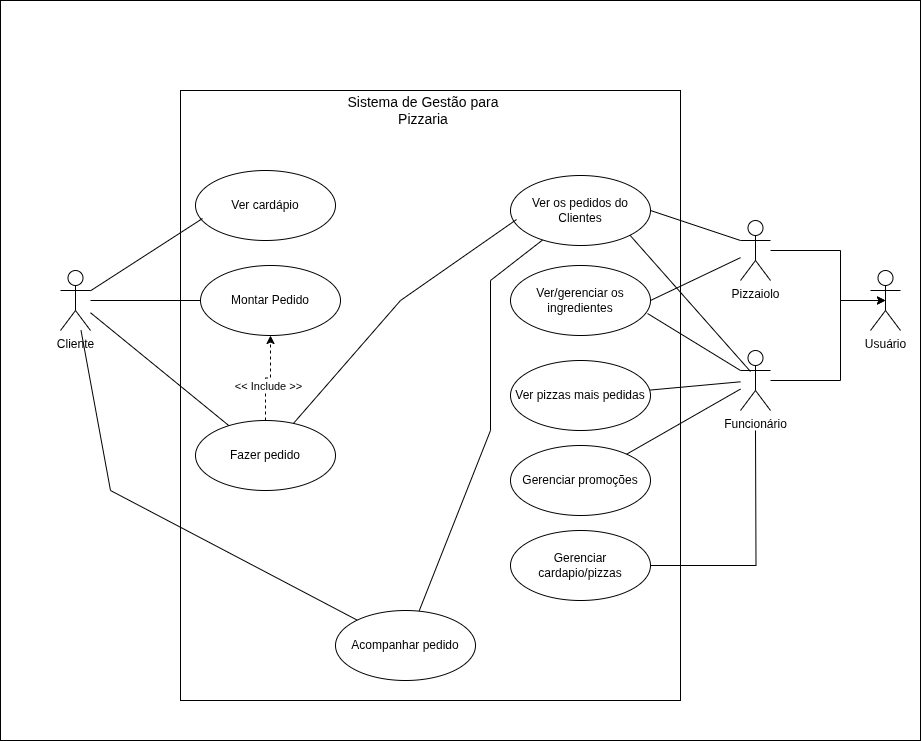

The diagram above was exported from draw.io. Its source (the exported page's mxGraphModel, read from the mxfile embedded in the PNG):
<mxGraphModel dx="935" dy="1783" grid="1" gridSize="10" guides="1" tooltips="1" connect="1" arrows="1" fold="1" page="1" pageScale="1" pageWidth="827" pageHeight="1169" math="0" shadow="0">
  <root>
    <mxCell id="0" />
    <mxCell id="1" parent="0" />
    <mxCell id="KmiIqNFD9w_MSSXW67xh-64" value="" style="rounded=0;whiteSpace=wrap;html=1;" parent="1" vertex="1">
      <mxGeometry x="40" y="-130" width="920" height="740" as="geometry" />
    </mxCell>
    <mxCell id="KmiIqNFD9w_MSSXW67xh-1" value="" style="rounded=0;whiteSpace=wrap;html=1;" parent="1" vertex="1">
      <mxGeometry x="220" y="-40" width="500" height="610" as="geometry" />
    </mxCell>
    <mxCell id="KmiIqNFD9w_MSSXW67xh-2" value="&lt;font style=&quot;font-size: 14px;&quot;&gt;Sistema de Gestão para Pizzaria&lt;/font&gt;" style="text;html=1;align=center;verticalAlign=middle;whiteSpace=wrap;rounded=0;" parent="1" vertex="1">
      <mxGeometry x="382.5" y="-30" width="160" height="20" as="geometry" />
    </mxCell>
    <mxCell id="KmiIqNFD9w_MSSXW67xh-48" style="rounded=0;orthogonalLoop=1;jettySize=auto;html=1;endArrow=none;startFill=0;" parent="1" source="KmiIqNFD9w_MSSXW67xh-3" target="KmiIqNFD9w_MSSXW67xh-20" edge="1">
      <mxGeometry relative="1" as="geometry" />
    </mxCell>
    <mxCell id="KmiIqNFD9w_MSSXW67xh-51" style="rounded=0;orthogonalLoop=1;jettySize=auto;html=1;endArrow=none;startFill=0;" parent="1" source="KmiIqNFD9w_MSSXW67xh-3" target="KmiIqNFD9w_MSSXW67xh-22" edge="1">
      <mxGeometry relative="1" as="geometry">
        <Array as="points">
          <mxPoint x="150" y="360" />
        </Array>
      </mxGeometry>
    </mxCell>
    <mxCell id="KmiIqNFD9w_MSSXW67xh-57" style="rounded=0;orthogonalLoop=1;jettySize=auto;html=1;endArrow=none;startFill=0;" parent="1" source="KmiIqNFD9w_MSSXW67xh-3" target="KmiIqNFD9w_MSSXW67xh-54" edge="1">
      <mxGeometry relative="1" as="geometry" />
    </mxCell>
    <mxCell id="KmiIqNFD9w_MSSXW67xh-3" value="Cliente" style="shape=umlActor;verticalLabelPosition=bottom;verticalAlign=top;html=1;" parent="1" vertex="1">
      <mxGeometry x="100" y="140" width="30" height="60" as="geometry" />
    </mxCell>
    <mxCell id="KmiIqNFD9w_MSSXW67xh-4" value="Ver cardápio" style="ellipse;whiteSpace=wrap;html=1;" parent="1" vertex="1">
      <mxGeometry x="235" y="40" width="140" height="70" as="geometry" />
    </mxCell>
    <mxCell id="KmiIqNFD9w_MSSXW67xh-5" value="Funcionário" style="shape=umlActor;verticalLabelPosition=bottom;verticalAlign=top;html=1;" parent="1" vertex="1">
      <mxGeometry x="780" y="220" width="30" height="60" as="geometry" />
    </mxCell>
    <mxCell id="KmiIqNFD9w_MSSXW67xh-33" style="rounded=0;orthogonalLoop=1;jettySize=auto;html=1;entryX=1;entryY=0.5;entryDx=0;entryDy=0;endArrow=none;startFill=0;" parent="1" source="KmiIqNFD9w_MSSXW67xh-6" target="KmiIqNFD9w_MSSXW67xh-26" edge="1">
      <mxGeometry relative="1" as="geometry" />
    </mxCell>
    <mxCell id="KmiIqNFD9w_MSSXW67xh-6" value="Pizzaiolo" style="shape=umlActor;verticalLabelPosition=bottom;verticalAlign=top;html=1;" parent="1" vertex="1">
      <mxGeometry x="780" y="90" width="30" height="60" as="geometry" />
    </mxCell>
    <mxCell id="KmiIqNFD9w_MSSXW67xh-9" value="Usuário" style="shape=umlActor;verticalLabelPosition=bottom;verticalAlign=top;html=1;" parent="1" vertex="1">
      <mxGeometry x="910" y="140" width="30" height="60" as="geometry" />
    </mxCell>
    <mxCell id="KmiIqNFD9w_MSSXW67xh-58" style="edgeStyle=orthogonalEdgeStyle;rounded=0;orthogonalLoop=1;jettySize=auto;html=1;entryX=0.5;entryY=1;entryDx=0;entryDy=0;dashed=1;" parent="1" source="KmiIqNFD9w_MSSXW67xh-20" target="KmiIqNFD9w_MSSXW67xh-54" edge="1">
      <mxGeometry relative="1" as="geometry" />
    </mxCell>
    <mxCell id="KmiIqNFD9w_MSSXW67xh-59" value="&amp;lt;&amp;lt; Include &amp;gt;&amp;gt;" style="edgeLabel;html=1;align=center;verticalAlign=middle;resizable=0;points=[];" parent="KmiIqNFD9w_MSSXW67xh-58" vertex="1" connectable="0">
      <mxGeometry x="-0.2327" y="-2" relative="1" as="geometry">
        <mxPoint as="offset" />
      </mxGeometry>
    </mxCell>
    <mxCell id="KmiIqNFD9w_MSSXW67xh-20" value="Fazer pedido" style="ellipse;whiteSpace=wrap;html=1;" parent="1" vertex="1">
      <mxGeometry x="235" y="290" width="140" height="70" as="geometry" />
    </mxCell>
    <mxCell id="KmiIqNFD9w_MSSXW67xh-42" style="rounded=0;orthogonalLoop=1;jettySize=auto;html=1;endArrow=none;startFill=0;" parent="1" source="KmiIqNFD9w_MSSXW67xh-22" target="KmiIqNFD9w_MSSXW67xh-24" edge="1">
      <mxGeometry relative="1" as="geometry">
        <Array as="points">
          <mxPoint x="530" y="300" />
          <mxPoint x="530" y="150" />
        </Array>
      </mxGeometry>
    </mxCell>
    <mxCell id="KmiIqNFD9w_MSSXW67xh-22" value="Acompanhar pedido" style="ellipse;whiteSpace=wrap;html=1;" parent="1" vertex="1">
      <mxGeometry x="375" y="480" width="140" height="70" as="geometry" />
    </mxCell>
    <mxCell id="KmiIqNFD9w_MSSXW67xh-24" value="Ver os pedidos do Clientes" style="ellipse;whiteSpace=wrap;html=1;" parent="1" vertex="1">
      <mxGeometry x="550" y="45" width="140" height="70" as="geometry" />
    </mxCell>
    <mxCell id="KmiIqNFD9w_MSSXW67xh-34" style="rounded=0;orthogonalLoop=1;jettySize=auto;html=1;endArrow=none;startFill=0;" parent="1" source="KmiIqNFD9w_MSSXW67xh-25" target="KmiIqNFD9w_MSSXW67xh-5" edge="1">
      <mxGeometry relative="1" as="geometry" />
    </mxCell>
    <mxCell id="KmiIqNFD9w_MSSXW67xh-25" value="Ver pizzas mais pedidas" style="ellipse;whiteSpace=wrap;html=1;" parent="1" vertex="1">
      <mxGeometry x="550" y="230" width="140" height="70" as="geometry" />
    </mxCell>
    <mxCell id="KmiIqNFD9w_MSSXW67xh-26" value="Ver/gerenciar os ingredientes" style="ellipse;whiteSpace=wrap;html=1;" parent="1" vertex="1">
      <mxGeometry x="550" y="135" width="140" height="70" as="geometry" />
    </mxCell>
    <mxCell id="KmiIqNFD9w_MSSXW67xh-27" value="Gerenciar promoções" style="ellipse;whiteSpace=wrap;html=1;" parent="1" vertex="1">
      <mxGeometry x="550" y="315" width="140" height="70" as="geometry" />
    </mxCell>
    <mxCell id="KmiIqNFD9w_MSSXW67xh-31" style="rounded=0;orthogonalLoop=1;jettySize=auto;html=1;exitX=1;exitY=0.5;exitDx=0;exitDy=0;entryX=0;entryY=0.3333333333333333;entryDx=0;entryDy=0;entryPerimeter=0;endArrow=none;endFill=1;startFill=0;" parent="1" source="KmiIqNFD9w_MSSXW67xh-24" target="KmiIqNFD9w_MSSXW67xh-6" edge="1">
      <mxGeometry relative="1" as="geometry" />
    </mxCell>
    <mxCell id="KmiIqNFD9w_MSSXW67xh-35" style="rounded=0;orthogonalLoop=1;jettySize=auto;html=1;endArrow=none;startFill=0;" parent="1" source="KmiIqNFD9w_MSSXW67xh-27" target="KmiIqNFD9w_MSSXW67xh-5" edge="1">
      <mxGeometry relative="1" as="geometry" />
    </mxCell>
    <mxCell id="KmiIqNFD9w_MSSXW67xh-37" style="rounded=0;orthogonalLoop=1;jettySize=auto;html=1;entryX=0.043;entryY=0.629;entryDx=0;entryDy=0;entryPerimeter=0;endArrow=none;startFill=0;" parent="1" source="KmiIqNFD9w_MSSXW67xh-20" target="KmiIqNFD9w_MSSXW67xh-24" edge="1">
      <mxGeometry relative="1" as="geometry">
        <Array as="points">
          <mxPoint x="440" y="170" />
        </Array>
      </mxGeometry>
    </mxCell>
    <mxCell id="KmiIqNFD9w_MSSXW67xh-38" style="rounded=0;orthogonalLoop=1;jettySize=auto;html=1;exitX=0;exitY=0.3333333333333333;exitDx=0;exitDy=0;exitPerimeter=0;entryX=0.979;entryY=0.686;entryDx=0;entryDy=0;entryPerimeter=0;endArrow=none;startFill=0;" parent="1" source="KmiIqNFD9w_MSSXW67xh-5" target="KmiIqNFD9w_MSSXW67xh-26" edge="1">
      <mxGeometry relative="1" as="geometry" />
    </mxCell>
    <mxCell id="KmiIqNFD9w_MSSXW67xh-39" style="rounded=0;orthogonalLoop=1;jettySize=auto;html=1;exitX=1;exitY=1;exitDx=0;exitDy=0;entryX=0.333;entryY=0.35;entryDx=0;entryDy=0;entryPerimeter=0;endArrow=none;startFill=0;" parent="1" source="KmiIqNFD9w_MSSXW67xh-24" target="KmiIqNFD9w_MSSXW67xh-5" edge="1">
      <mxGeometry relative="1" as="geometry" />
    </mxCell>
    <mxCell id="KmiIqNFD9w_MSSXW67xh-43" style="rounded=0;orthogonalLoop=1;jettySize=auto;html=1;entryX=0.5;entryY=0.5;entryDx=0;entryDy=0;entryPerimeter=0;edgeStyle=orthogonalEdgeStyle;" parent="1" source="KmiIqNFD9w_MSSXW67xh-5" target="KmiIqNFD9w_MSSXW67xh-9" edge="1">
      <mxGeometry relative="1" as="geometry">
        <Array as="points">
          <mxPoint x="880" y="250" />
          <mxPoint x="880" y="170" />
        </Array>
      </mxGeometry>
    </mxCell>
    <mxCell id="KmiIqNFD9w_MSSXW67xh-45" style="edgeStyle=orthogonalEdgeStyle;rounded=0;orthogonalLoop=1;jettySize=auto;html=1;entryX=0.5;entryY=0.5;entryDx=0;entryDy=0;entryPerimeter=0;" parent="1" source="KmiIqNFD9w_MSSXW67xh-6" target="KmiIqNFD9w_MSSXW67xh-9" edge="1">
      <mxGeometry relative="1" as="geometry">
        <Array as="points">
          <mxPoint x="880" y="120" />
          <mxPoint x="880" y="170" />
        </Array>
      </mxGeometry>
    </mxCell>
    <mxCell id="KmiIqNFD9w_MSSXW67xh-46" style="rounded=0;orthogonalLoop=1;jettySize=auto;html=1;entryX=0.05;entryY=0.686;entryDx=0;entryDy=0;entryPerimeter=0;endArrow=none;startFill=0;" parent="1" source="KmiIqNFD9w_MSSXW67xh-3" target="KmiIqNFD9w_MSSXW67xh-4" edge="1">
      <mxGeometry relative="1" as="geometry" />
    </mxCell>
    <mxCell id="KmiIqNFD9w_MSSXW67xh-54" value="Montar Pedido" style="ellipse;whiteSpace=wrap;html=1;" parent="1" vertex="1">
      <mxGeometry x="240" y="135" width="140" height="70" as="geometry" />
    </mxCell>
    <mxCell id="q5LOaQtR0A7bSycIaY51-2" style="edgeStyle=orthogonalEdgeStyle;rounded=0;orthogonalLoop=1;jettySize=auto;html=1;endArrow=none;startFill=0;" edge="1" parent="1" source="q5LOaQtR0A7bSycIaY51-1">
      <mxGeometry relative="1" as="geometry">
        <mxPoint x="795" y="300" as="targetPoint" />
      </mxGeometry>
    </mxCell>
    <mxCell id="q5LOaQtR0A7bSycIaY51-1" value="Gerenciar cardapio/pizzas" style="ellipse;whiteSpace=wrap;html=1;" vertex="1" parent="1">
      <mxGeometry x="550" y="400" width="140" height="70" as="geometry" />
    </mxCell>
  </root>
</mxGraphModel>